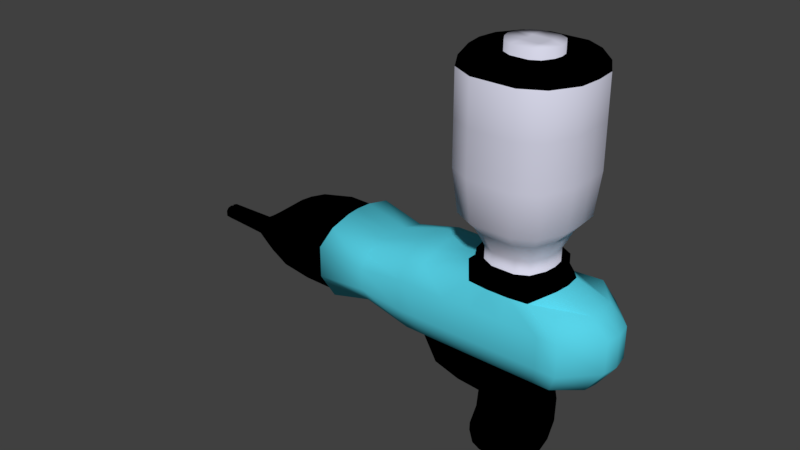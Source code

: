 # Source: BasicGun.blend  (saved by Blender 2.79.0; exported with 4.5.12 LTS)
import bpy
from mathutils import Matrix  # noqa: F401  (used for matrix-valued properties, if any)

bpy.ops.wm.read_factory_settings(use_empty=True)
scene = bpy.context.scene
scene.name = 'Scene'

# ---- collections
col_collection_1 = bpy.data.collections.new('Collection 1'); scene.collection.children.link(col_collection_1)

# ---- materials (node trees are filled in below, after node groups)
mat_black = bpy.data.materials.new('Black')
mat_black.alpha_threshold = 0.0
mat_black.use_transparent_shadow = False
mat_black.diffuse_color = (0.0, 0.0, 0.0, 1.0)
mat_black.roughness = 0.5
mat_blue = bpy.data.materials.new('Blue')
mat_blue.alpha_threshold = 0.0
mat_blue.use_transparent_shadow = False
mat_blue.diffuse_color = (0.09697, 0.6475, 0.8, 1.0)
mat_blue.roughness = 0.5
mat_glass = bpy.data.materials.new('Glass')
mat_glass.alpha_threshold = 0.0
mat_glass.use_transparent_shadow = False
mat_glass.diffuse_color = (0.6664, 0.6685, 0.8, 1.0)
mat_glass.roughness = 0.5

# ---- material node trees

# ---- world
world_world = bpy.data.worlds.new('World'); scene.world = world_world
world_world.color = (0.05088, 0.05088, 0.05088)
world_world.use_sun_shadow = False
world_world.sun_shadow_jitter_overblur = 0.0
world_world.cycles.sampling_method = 'MANUAL'

# ---- meshes
me_cube_001 = bpy.data.meshes.new('Cube.001')
me_cube_001.from_pydata([(-1.608, -0.4537, -0.004972), (-1.608, -0.4537, 0.8481), (1.273, -0.4537, -0.004972), (1.273, -0.4537, 0.8481), (-1.62, -0.1725, -0.09955), (1.524, -0.1725, 0.8168), (-1.62, -0.1725, 0.9084), (1.517, -0.1725, -0.04693), (-1.719, -0.548, 0.6104), (1.385, -0.548, 0.6104), (1.722, -0.1835, 0.6104), (1.385, -0.548, 0.24), (1.722, -0.1835, 0.24), (-1.719, -0.548, 0.24), (0.6643, -0.4537, -0.004972), (0.733, -0.4537, 0.8481), (0.7015, -0.1835, -0.1304), (0.7015, -0.548, 0.6104), (0.7015, -0.548, 0.24), (-0.5468, -0.4537, 0.8481), (-0.5847, -0.1154, -0.1304), (-0.5847, -0.548, 0.6104), (-0.5847, -0.548, 0.24), (-0.5468, -0.4537, -0.004972), (-0.5614, -0.1835, 0.9392), (1.072, -0.4537, -0.004972), (1.12, -0.1835, 0.9392), (0.948, -0.4269, 0.8481), (0.9057, -0.1835, -0.1304), (1.147, -0.548, 0.6104), (1.147, -0.548, 0.24), (-0.006492, -0.4537, -0.004972), (0.05279, -0.1835, 0.9392), (0.2376, -0.4269, 0.8481), (0.09177, -0.1835, -0.1304), (-0.006783, -0.548, 0.6104), (-0.006783, -0.548, 0.24), (-1.097, -0.4537, 0.7086), (-1.106, -0.1835, 0.0447), (-1.106, -0.548, 0.5473), (-1.106, -0.548, 0.296), (-1.097, -0.4537, 0.1298), (-1.106, -0.1835, 0.7704), (0.9681, -0.1517, -0.7032), (0.7247, -0.1854, -0.7032), (0.2064, -0.09433, -0.7032), (0.7824, -0.1372, -1.248), (0.5803, -0.1372, -1.248), (0.1035, -0.1372, -1.248), (-1.685, -0.1506, -0.07161), (-1.678, -0.3983, 0.01579), (-1.738, -0.4813, 0.5537), (-1.678, -0.3983, 0.7631), (-1.685, -0.1506, 0.8161), (-2.49, -0.3522, 0.6959), (-2.543, -0.4261, 0.5096), (-1.738, -0.4813, 0.2274), (-2.49, -0.3522, 0.03464), (-2.496, -0.1318, -0.04693), (-2.095, -0.1502, -0.06763), (-2.088, -0.3979, 0.01977), (-2.148, -0.4809, 0.5576), (-2.088, -0.3979, 0.7671), (-2.095, -0.1502, 0.8201), (-2.148, -0.4809, 0.2314), (-2.496, -0.1318, 0.7432), (-3.171, -0.08319, 0.2712), (-3.186, -0.1032, 0.2207), (-2.543, -0.4261, 0.2192), (-3.171, -0.08319, 0.1113), (-3.173, -0.02347, 0.06994), (-2.847, -0.07848, -0.01381), (-2.843, -0.2177, 0.05037), (-2.877, -0.2644, 0.3377), (-2.843, -0.2177, 0.4555), (-2.847, -0.07848, 0.4853), (-2.877, -0.2644, 0.1543), (-3.173, -0.02347, 0.284), (-3.186, -0.1032, 0.142), (-3.777, -0.02005, 0.09654), (-3.775, -0.07102, 0.1418), (-3.787, -0.0881, 0.2252), (-3.775, -0.07102, 0.2683), (-3.777, -0.02005, 0.2792), (-3.787, -0.02205, 0.1581), (-3.787, -0.0881, 0.1581), (-3.787, -0.02205, 0.2252), (0.9301, -0.3561, 0.9644), (0.7318, -0.4537, 0.9644), (0.1372, -0.1835, 0.9809), (1.038, -0.1835, 0.9809), (0.2561, -0.3561, 0.9644), (0.9301, -0.3559, 1.073), (0.7636, -0.4478, 1.073), (0.7327, -0.3631, 1.227), (0.1372, -0.1693, 1.09), (0.8686, -0.288, 1.227), (1.038, -0.1693, 1.09), (0.2561, -0.3559, 1.073), (0.3289, -0.4537, -0.004972), (0.4742, -0.4537, 0.8481), (0.3474, -0.1835, -0.1304), (0.3474, -0.548, 0.6104), (0.3474, -0.548, 0.24), (0.4163, -0.1854, -0.7032), (0.2926, -0.1372, -1.248), (0.5175, -0.433, 0.9644), (0.4352, -0.4477, 1.073), (0.8686, -0.2885, 1.075), (0.7327, -0.3635, 1.075), (0.7735, -0.4732, 1.447), (0.9497, -0.376, 1.447), (0.9567, -0.1362, 1.088), (0.4645, -0.3635, 1.075), (0.3184, -0.2885, 1.075), (0.2213, -0.1362, 1.088), (0.8299, -0.6257, 1.61), (1.062, -0.4978, 1.61), (0.9568, -0.1357, 1.24), (0.4645, -0.363, 1.227), (0.3184, -0.288, 1.227), (0.2213, -0.1357, 1.24), (0.8513, -0.682, 2.099), (1.104, -0.5425, 2.099), (1.064, -0.1785, 1.465), (0.426, -0.4731, 1.447), (0.2366, -0.376, 1.447), (0.1108, -0.1785, 1.465), (0.8514, -0.6804, 2.606), (1.104, -0.5408, 2.606), (1.212, -0.238, 1.633), (0.3727, -0.6255, 1.61), (0.1235, -0.4978, 1.61), (-0.04201, -0.238, 1.633), (0.8516, -0.6788, 3.111), (1.104, -0.5393, 3.111), (1.268, -0.2592, 2.124), (0.3527, -0.6818, 2.099), (0.0809, -0.5425, 2.099), (-0.09961, -0.2592, 2.124), (0.8168, -0.5836, 3.233), (1.035, -0.4631, 3.233), (1.268, -0.2575, 2.631), (0.3528, -0.6802, 2.606), (0.08104, -0.5408, 2.606), (-0.09948, -0.2575, 2.631), (0.7006, -0.2677, 3.233), (0.8043, -0.2105, 3.233), (1.268, -0.256, 3.111), (0.3529, -0.6786, 3.111), (0.08117, -0.5393, 3.111), (-0.09934, -0.256, 3.111), (1.177, -0.2184, 3.235), (0.386, -0.5835, 3.233), (0.1512, -0.4631, 3.233), (-0.004746, -0.2184, 3.235), (0.8716, -0.09428, 3.234), (0.496, -0.2677, 3.233), (0.3845, -0.2105, 3.233), (0.3105, -0.09428, 3.234), (0.8043, -0.2102, 3.34), (0.7006, -0.2674, 3.34), (0.4955, -0.09394, 3.341), (0.7011, -0.09394, 3.341), (0.8716, -0.09394, 3.341), (0.4961, -0.2673, 3.34), (0.3846, -0.2102, 3.34), (0.3105, -0.09394, 3.341), (0.1894, -0.1049, -0.4168), (0.7534, -0.2045, -0.4168), (0.9772, -0.1676, -0.4168), (0.4221, -0.2045, -0.4168), (0.1839, -0.1444, -0.9755), (0.6815, -0.1768, -0.9755), (0.9042, -0.1444, -0.9755), (0.3834, -0.1768, -0.9755), (0.6873, -0.1094, -1.427), (0.5216, -0.1094, -1.427), (0.2856, -0.1094, -1.427), (0.1305, -0.1094, -1.427), (0.5253, -0.05834, -1.527), (0.4261, -0.05834, -1.527), (0.2848, -0.05834, -1.527), (0.1919, -0.05834, -1.527), (-0.3358, -0.4537, 0.8481), (-0.3475, -0.1154, -0.1304), (-0.3476, -0.548, 0.6104), (-0.3476, -0.548, 0.24), (-0.3449, -0.4537, -0.004972), (-0.3435, -0.1835, 0.9392), (-0.3771, -0.1154, -0.205), (-0.582, -0.1154, -0.2631), (-0.2805, -0.1154, -0.3955), (-0.4069, -0.1154, -0.5668), (-0.08805, -0.1154, -0.447), (-0.0934, -0.1154, -0.6599), (-1.608, 0.4537, -0.004972), (-1.608, 0.4537, 0.8481), (1.273, 0.4537, -0.004972), (1.273, 0.4537, 0.8481), (-1.62, 0.1725, -0.09955), (1.524, 0.1725, 0.8168), (-1.62, 0.1725, 0.9084), (1.517, 0.1725, -0.04693), (-1.719, 0.548, 0.6104), (1.385, 0.548, 0.6104), (1.722, 0.1835, 0.6104), (1.385, 0.548, 0.24), (1.722, 0.1835, 0.24), (-1.719, 0.548, 0.24), (0.6643, 0.4537, -0.004972), (0.733, 0.4537, 0.8481), (0.7015, 0.1835, -0.1304), (0.7015, 0.548, 0.6104), (0.7015, 0.548, 0.24), (-0.5468, 0.4537, 0.8481), (-0.5847, 0.1154, -0.1304), (-0.5847, 0.548, 0.6104), (-0.5847, 0.548, 0.24), (-0.5468, 0.4537, -0.004972), (-0.5614, 0.1835, 0.9392), (1.072, 0.4537, -0.004972), (1.12, 0.1835, 0.9392), (0.948, 0.4269, 0.8481), (0.9057, 0.1835, -0.1304), (1.147, 0.548, 0.6104), (1.147, 0.548, 0.24), (-0.006492, 0.4537, -0.004972), (0.05279, 0.1835, 0.9392), (0.2376, 0.4269, 0.8481), (0.09177, 0.1835, -0.1304), (-0.006783, 0.548, 0.6104), (-0.006783, 0.548, 0.24), (-1.097, 0.4537, 0.7086), (-1.106, 0.1835, 0.0447), (-1.106, 0.548, 0.5473), (-1.106, 0.548, 0.296), (-1.097, 0.4537, 0.1298), (-1.106, 0.1835, 0.7704), (0.9681, 0.1517, -0.7032), (0.7247, 0.1854, -0.7032), (0.2064, 0.09433, -0.7032), (0.7824, 0.1372, -1.248), (0.5803, 0.1372, -1.248), (0.1035, 0.1372, -1.248), (-1.685, 0.1506, -0.07161), (-1.678, 0.3983, 0.01579), (-1.738, 0.4813, 0.5537), (-1.678, 0.3983, 0.7631), (-1.685, 0.1506, 0.8161), (-2.49, 0.3522, 0.6959), (-2.543, 0.4261, 0.5096), (-1.738, 0.4813, 0.2274), (-2.49, 0.3522, 0.03464), (-2.496, 0.1318, -0.04693), (-2.095, 0.1502, -0.06763), (-2.088, 0.3979, 0.01977), (-2.148, 0.4809, 0.5576), (-2.088, 0.3979, 0.7671), (-2.095, 0.1502, 0.8201), (-2.148, 0.4809, 0.2314), (-2.496, 0.1318, 0.7432), (-3.171, 0.08319, 0.2712), (-3.186, 0.1032, 0.2207), (-2.543, 0.4261, 0.2192), (-3.171, 0.08319, 0.1113), (-3.173, 0.02347, 0.06994), (-2.847, 0.07848, -0.01381), (-2.843, 0.2177, 0.05037), (-2.877, 0.2644, 0.3377), (-2.843, 0.2177, 0.4555), (-2.847, 0.07848, 0.4853), (-2.877, 0.2644, 0.1543), (-3.173, 0.02347, 0.284), (-3.186, 0.1032, 0.142), (-3.777, 0.02005, 0.09654), (-3.775, 0.07102, 0.1418), (-3.787, 0.0881, 0.2252), (-3.775, 0.07102, 0.2683), (-3.777, 0.02005, 0.2792), (-3.787, 0.02205, 0.1581), (-3.787, 0.0881, 0.1581), (-3.787, 0.02205, 0.2252), (0.9301, 0.3561, 0.9644), (0.7318, 0.4537, 0.9644), (0.1372, 0.1835, 0.9809), (1.038, 0.1835, 0.9809), (0.2561, 0.3561, 0.9644), (0.9301, 0.3559, 1.073), (0.7636, 0.4478, 1.073), (0.7327, 0.3631, 1.227), (0.1372, 0.1693, 1.09), (0.8686, 0.288, 1.227), (1.038, 0.1693, 1.09), (0.2561, 0.3559, 1.073), (0.3289, 0.4537, -0.004972), (0.4742, 0.4537, 0.8481), (0.3474, 0.1835, -0.1304), (0.3474, 0.548, 0.6104), (0.3474, 0.548, 0.24), (0.4163, 0.1854, -0.7032), (0.2926, 0.1372, -1.248), (0.5175, 0.433, 0.9644), (0.4352, 0.4477, 1.073), (0.8686, 0.2885, 1.075), (0.7327, 0.3635, 1.075), (0.7735, 0.4732, 1.447), (0.9497, 0.376, 1.447), (0.9567, 0.1362, 1.088), (0.4645, 0.3635, 1.075), (0.3184, 0.2885, 1.075), (0.2213, 0.1362, 1.088), (0.8299, 0.6257, 1.61), (1.062, 0.4978, 1.61), (0.9568, 0.1357, 1.24), (0.4645, 0.363, 1.227), (0.3184, 0.288, 1.227), (0.2213, 0.1357, 1.24), (0.8513, 0.682, 2.099), (1.104, 0.5425, 2.099), (1.064, 0.1785, 1.465), (0.426, 0.4731, 1.447), (0.2366, 0.376, 1.447), (0.1108, 0.1785, 1.465), (0.8514, 0.6804, 2.606), (1.104, 0.5408, 2.606), (1.212, 0.238, 1.633), (0.3727, 0.6255, 1.61), (0.1235, 0.4978, 1.61), (-0.04201, 0.238, 1.633), (0.8516, 0.6788, 3.111), (1.104, 0.5393, 3.111), (1.268, 0.2592, 2.124), (0.3527, 0.6818, 2.099), (0.0809, 0.5425, 2.099), (-0.09961, 0.2592, 2.124), (0.8168, 0.5836, 3.233), (1.035, 0.4631, 3.233), (1.268, 0.2575, 2.631), (0.3528, 0.6802, 2.606), (0.08104, 0.5408, 2.606), (-0.09948, 0.2575, 2.631), (0.7006, 0.2677, 3.233), (0.8043, 0.2105, 3.233), (1.268, 0.256, 3.111), (0.3529, 0.6786, 3.111), (0.08117, 0.5393, 3.111), (-0.09934, 0.256, 3.111), (1.177, 0.2184, 3.235), (0.386, 0.5835, 3.233), (0.1512, 0.4631, 3.233), (-0.004746, 0.2184, 3.235), (1.548, 0.0, 0.8144), (-1.637, 0.0, -0.1138), (1.541, 0.0, -0.06048), (-1.637, 0.0, 0.9071), (0.8716, 0.09428, 3.234), (0.496, 0.2677, 3.233), (0.3845, 0.2105, 3.233), (0.3105, 0.09428, 3.234), (0.8043, 0.2102, 3.34), (0.7006, 0.2674, 3.34), (0.4955, 0.09394, 3.341), (0.7011, 0.09394, 3.341), (0.8716, 0.09394, 3.341), (0.4961, 0.2673, 3.34), (0.3846, 0.2102, 3.34), (0.3105, 0.09394, 3.341), (1.749, 0.0, 0.6053), (1.749, 0.0, 0.2301), (-0.6497, 0.0, -0.1451), (-0.5644, 0.0, 0.9384), (1.139, 0.0, 0.9384), (1.034, 0.0, -0.1451), (0.05768, 0.0, 0.9384), (-0.002662, 0.0, -0.1451), (-1.107, 0.0, 0.03477), (-1.107, 0.0, 0.7698), (1.097, 0.0, -0.7252), (0.1135, 0.0, -0.7528), (0.9088, 0.0, -1.277), (0.009208, 0.0, -1.277), (-1.702, 0.0, 0.8137), (-1.702, 0.0, -0.08547), (-2.117, 0.0, 0.8177), (-2.117, 0.0, -0.08144), (-2.524, 0.0, 0.7398), (-2.576, 0.0, -0.04322), (-2.88, 0.0, 0.4786), (-2.902, 0.0, -0.01247), (-3.169, 0.0, 0.2747), (-3.21, 0.0, 0.0579), (-3.734, 0.0, 0.2882), (-3.775, 0.0, 0.0897), (-3.786, 0.0, 0.2295), (-3.786, 0.0, 0.1566), (1.056, 0.0, 0.9807), (0.1046, 0.0, 0.9807), (1.056, 0.0, 1.091), (0.1046, 0.0, 1.091), (0.9733, 0.0, 1.089), (0.1897, 0.0, 1.089), (0.9733, 0.0, 1.243), (0.1898, 0.0, 1.243), (1.082, 0.0, 1.471), (0.07777, 0.0, 1.471), (1.232, 0.0, 1.641), (-0.07696, 0.0, 1.641), (1.289, 0.0, 2.138), (-0.1353, 0.0, 2.138), (1.289, 0.0, 2.652), (-0.1352, 0.0, 2.652), (1.289, 0.0, 3.111), (-0.135, 0.0, 3.111), (1.196, 0.0, 3.235), (-0.03922, 0.0, 3.235), (0.887, 0.0, 3.234), (0.2801, 0.0, 3.234), (0.7204, 0.0, 3.341), (0.8931, 0.0, 3.341), (0.2861, 0.0, 3.341), (0.5121, 0.0, 3.341), (0.1894, 0.1049, -0.4168), (0.7534, 0.2045, -0.4168), (0.9772, 0.1676, -0.4168), (0.4221, 0.2045, -0.4168), (0.0957, 0.0, -0.4202), (1.106, 0.0, -0.4351), (0.1839, 0.1444, -0.9755), (0.6815, 0.1768, -0.9755), (0.9042, 0.1444, -0.9755), (0.3834, 0.1768, -0.9755), (0.09031, 0.0, -1.001), (1.032, 0.0, -1.001), (0.6873, 0.1094, -1.427), (0.5216, 0.1094, -1.427), (0.791, 0.0, -1.451), (0.2856, 0.1094, -1.427), (0.1305, 0.1094, -1.427), (0.05317, 0.0, -1.451), (0.5253, 0.05834, -1.527), (0.4261, 0.05834, -1.527), (0.4318, 0.0, -1.542), (0.5873, 0.0, -1.542), (0.2848, 0.05834, -1.527), (0.1919, 0.05834, -1.527), (0.1457, 0.0, -1.542), (0.2887, 0.0, -1.542), (-0.3358, 0.4537, 0.8481), (-0.3475, 0.1154, -0.1304), (-0.3476, 0.548, 0.6104), (-0.3476, 0.548, 0.24), (-0.3449, 0.4537, -0.004972), (-0.3435, 0.1835, 0.9392), (-0.3375, 0.0, -0.1451), (-0.3435, 0.0, 0.9384), (-0.3771, 0.1154, -0.205), (-0.582, 0.1154, -0.2631), (-0.6379, 0.0, -0.2781), (-0.3442, 0.0, -0.2125), (-0.2805, 0.1154, -0.3955), (-0.4069, 0.1154, -0.5668), (-0.4538, 0.0, -0.6058), (-0.2626, 0.0, -0.3843), (-0.08805, 0.1154, -0.447), (-0.0934, 0.1154, -0.6599), (-0.07887, 0.0, -0.7077), (-0.075, 0.0, -0.422)], [], [(10, 5, 3, 9), (39, 37, 1, 8), (28, 7, 2, 25), (42, 6, 1, 37), (353, 4, 49, 383), (377, 355, 6, 42), (373, 354, 7, 28), (368, 352, 5, 10), (369, 368, 10, 12), (40, 39, 8, 13), (12, 10, 9, 11), (7, 12, 11, 2), (41, 40, 13, 0), (1, 6, 53, 52), (8, 1, 52, 51), (354, 369, 12, 7), (25, 30, 18, 14), (30, 29, 17, 18), (427, 170, 43, 378), (100, 15, 88, 106), (101, 16, 14, 99), (29, 27, 15, 17), (38, 20, 23, 41), (376, 370, 20, 38), (188, 187, 22, 23), (187, 186, 21, 22), (455, 371, 24, 189), (189, 24, 19, 184), (186, 184, 19, 21), (9, 3, 27, 29), (5, 26, 27, 3), (352, 372, 26, 5), (11, 9, 29, 30), (2, 11, 30, 25), (171, 168, 45, 104), (16, 28, 25, 14), (102, 100, 33, 35), (32, 33, 91, 89), (27, 26, 90, 87), (15, 27, 87, 88), (103, 102, 35, 36), (99, 103, 36, 31), (185, 34, 31, 188), (454, 375, 34, 185), (353, 376, 38, 4), (4, 38, 41, 0), (23, 22, 40, 41), (22, 21, 39, 40), (371, 377, 42, 24), (24, 42, 37, 19), (21, 19, 37, 39), (433, 174, 46, 380), (175, 172, 48, 105), (170, 169, 44, 43), (174, 173, 47, 46), (49, 50, 60, 59), (56, 51, 61, 64), (50, 56, 64, 60), (52, 53, 63, 62), (51, 52, 62, 61), (0, 13, 56, 50), (4, 0, 50, 49), (13, 8, 51, 56), (64, 61, 55, 68), (60, 64, 68, 57), (62, 63, 65, 54), (61, 62, 54, 55), (383, 49, 59, 385), (68, 55, 73, 76), (57, 68, 76, 72), (54, 65, 75, 74), (55, 54, 74, 73), (59, 60, 57, 58), (385, 59, 58, 387), (76, 73, 67, 78), (72, 76, 78, 69), (74, 75, 77, 66), (73, 74, 66, 67), (58, 57, 72, 71), (387, 58, 71, 389), (69, 78, 85, 80), (66, 77, 83, 82), (67, 66, 82, 81), (391, 70, 79, 393), (71, 72, 69, 70), (389, 71, 70, 391), (81, 82, 83, 86), (85, 81, 86, 84), (80, 85, 84, 79), (78, 67, 81, 85), (70, 69, 80, 79), (88, 87, 92, 93), (89, 91, 98, 95), (87, 90, 97, 92), (374, 32, 89, 397), (399, 95, 115, 401), (107, 93, 109, 113), (93, 92, 108, 109), (397, 89, 95, 399), (106, 88, 93, 107), (91, 106, 107, 98), (95, 98, 114, 115), (173, 175, 105, 47), (14, 18, 103, 99), (18, 17, 102, 103), (17, 15, 100, 102), (169, 171, 104, 44), (34, 101, 99, 31), (33, 100, 106, 91), (108, 112, 118, 96), (113, 109, 94, 119), (114, 113, 119, 120), (401, 115, 121, 403), (98, 107, 113, 114), (92, 97, 112, 108), (96, 118, 124, 111), (119, 94, 110, 125), (120, 119, 125, 126), (403, 121, 127, 405), (115, 114, 120, 121), (109, 108, 96, 94), (111, 124, 130, 117), (125, 110, 116, 131), (126, 125, 131, 132), (405, 127, 133, 407), (110, 111, 117, 116), (121, 120, 126, 127), (94, 96, 111, 110), (117, 130, 136, 123), (131, 116, 122, 137), (132, 131, 137, 138), (407, 133, 139, 409), (116, 117, 123, 122), (127, 126, 132, 133), (123, 136, 142, 129), (137, 122, 128, 143), (138, 137, 143, 144), (409, 139, 145, 411), (122, 123, 129, 128), (133, 132, 138, 139), (129, 142, 148, 135), (143, 128, 134, 149), (144, 143, 149, 150), (411, 145, 151, 413), (128, 129, 135, 134), (145, 144, 150, 151), (139, 138, 144, 145), (149, 134, 140, 153), (150, 149, 153, 154), (413, 151, 155, 415), (134, 135, 141, 140), (151, 150, 154, 155), (415, 155, 159, 417), (140, 141, 147, 146), (155, 154, 158, 159), (135, 148, 152, 141), (146, 147, 160, 161), (159, 158, 166, 167), (147, 156, 164, 160), (154, 153, 157, 158), (153, 140, 146, 157), (141, 152, 156, 147), (419, 418, 163, 164), (164, 163, 161, 160), (162, 167, 166, 165), (421, 420, 167, 162), (418, 421, 162, 163), (163, 162, 165, 161), (417, 159, 167, 420), (158, 157, 165, 166), (157, 146, 161, 165), (156, 416, 419, 164), (152, 414, 416, 156), (148, 412, 414, 152), (142, 410, 412, 148), (136, 408, 410, 142), (130, 406, 408, 136), (124, 404, 406, 130), (118, 402, 404, 124), (112, 400, 402, 118), (90, 396, 398, 97), (97, 398, 400, 112), (26, 372, 396, 90), (79, 84, 395, 393), (84, 86, 394, 395), (86, 83, 392, 394), (77, 390, 392, 83), (75, 388, 390, 77), (65, 386, 388, 75), (63, 384, 386, 65), (53, 382, 384, 63), (172, 432, 381, 48), (380, 46, 176, 436), (6, 355, 382, 53), (34, 375, 426, 168), (16, 101, 171, 169), (28, 16, 169, 170), (101, 34, 168, 171), (373, 28, 170, 427), (45, 379, 432, 172), (44, 104, 175, 173), (43, 44, 173, 174), (104, 45, 172, 175), (378, 43, 174, 433), (436, 176, 180, 443), (179, 439, 446, 183), (46, 47, 177, 176), (105, 48, 179, 178), (47, 105, 178, 177), (48, 381, 439, 179), (447, 442, 181, 182), (442, 443, 180, 181), (446, 447, 182, 183), (176, 177, 181, 180), (177, 178, 182, 181), (178, 179, 183, 182), (20, 370, 458, 191), (20, 185, 188, 23), (35, 33, 184, 186), (32, 189, 184, 33), (374, 455, 189, 32), (36, 35, 186, 187), (31, 36, 187, 188), (191, 458, 462, 193), (459, 190, 192, 463), (185, 20, 191, 190), (454, 185, 190, 459), (190, 191, 193, 192), (192, 193, 195, 194), (463, 192, 194, 467), (193, 462, 466, 195), (45, 168, 194, 195), (45, 195, 466, 379), (168, 426, 467, 194), (206, 205, 199, 201), (235, 204, 197, 233), (224, 221, 198, 203), (238, 233, 197, 202), (353, 383, 245, 200), (377, 238, 202, 355), (373, 224, 203, 354), (368, 206, 201, 352), (369, 208, 206, 368), (236, 209, 204, 235), (208, 207, 205, 206), (203, 198, 207, 208), (237, 196, 209, 236), (197, 248, 249, 202), (204, 247, 248, 197), (354, 203, 208, 369), (221, 210, 214, 226), (226, 214, 213, 225), (427, 378, 239, 424), (296, 302, 284, 211), (297, 295, 210, 212), (225, 213, 211, 223), (234, 237, 219, 216), (376, 234, 216, 370), (452, 219, 218, 451), (451, 218, 217, 450), (455, 453, 220, 371), (453, 448, 215, 220), (450, 217, 215, 448), (205, 225, 223, 199), (201, 199, 223, 222), (352, 201, 222, 372), (207, 226, 225, 205), (198, 221, 226, 207), (425, 300, 241, 422), (212, 210, 221, 224), (298, 231, 229, 296), (228, 285, 287, 229), (223, 283, 286, 222), (211, 284, 283, 223), (299, 232, 231, 298), (295, 227, 232, 299), (449, 452, 227, 230), (454, 449, 230, 375), (353, 200, 234, 376), (200, 196, 237, 234), (219, 237, 236, 218), (218, 236, 235, 217), (371, 220, 238, 377), (220, 215, 233, 238), (217, 235, 233, 215), (433, 380, 242, 430), (431, 301, 244, 428), (424, 239, 240, 423), (430, 242, 243, 429), (245, 255, 256, 246), (252, 260, 257, 247), (246, 256, 260, 252), (248, 258, 259, 249), (247, 257, 258, 248), (196, 246, 252, 209), (200, 245, 246, 196), (209, 252, 247, 204), (260, 264, 251, 257), (256, 253, 264, 260), (258, 250, 261, 259), (257, 251, 250, 258), (383, 385, 255, 245), (264, 272, 269, 251), (253, 268, 272, 264), (250, 270, 271, 261), (251, 269, 270, 250), (255, 254, 253, 256), (385, 387, 254, 255), (272, 274, 263, 269), (268, 265, 274, 272), (270, 262, 273, 271), (269, 263, 262, 270), (254, 267, 268, 253), (387, 389, 267, 254), (265, 276, 281, 274), (262, 278, 279, 273), (263, 277, 278, 262), (391, 393, 275, 266), (267, 266, 265, 268), (389, 391, 266, 267), (277, 282, 279, 278), (281, 280, 282, 277), (276, 275, 280, 281), (274, 281, 277, 263), (266, 275, 276, 265), (284, 289, 288, 283), (285, 291, 294, 287), (283, 288, 293, 286), (374, 397, 285, 228), (399, 401, 311, 291), (303, 309, 305, 289), (289, 305, 304, 288), (397, 399, 291, 285), (302, 303, 289, 284), (287, 294, 303, 302), (291, 311, 310, 294), (429, 243, 301, 431), (210, 295, 299, 214), (214, 299, 298, 213), (213, 298, 296, 211), (423, 240, 300, 425), (230, 227, 295, 297), (229, 287, 302, 296), (304, 292, 314, 308), (309, 315, 290, 305), (310, 316, 315, 309), (401, 403, 317, 311), (294, 310, 309, 303), (288, 304, 308, 293), (292, 307, 320, 314), (315, 321, 306, 290), (316, 322, 321, 315), (403, 405, 323, 317), (311, 317, 316, 310), (305, 290, 292, 304), (307, 313, 326, 320), (321, 327, 312, 306), (322, 328, 327, 321), (405, 407, 329, 323), (306, 312, 313, 307), (317, 323, 322, 316), (290, 306, 307, 292), (313, 319, 332, 326), (327, 333, 318, 312), (328, 334, 333, 327), (407, 409, 335, 329), (312, 318, 319, 313), (323, 329, 328, 322), (319, 325, 338, 332), (333, 339, 324, 318), (334, 340, 339, 333), (409, 411, 341, 335), (318, 324, 325, 319), (329, 335, 334, 328), (325, 331, 344, 338), (339, 345, 330, 324), (340, 346, 345, 339), (411, 413, 347, 341), (324, 330, 331, 325), (341, 347, 346, 340), (335, 341, 340, 334), (345, 349, 336, 330), (346, 350, 349, 345), (413, 415, 351, 347), (330, 336, 337, 331), (347, 351, 350, 346), (415, 417, 359, 351), (336, 342, 343, 337), (351, 359, 358, 350), (331, 337, 348, 344), (342, 361, 360, 343), (359, 367, 366, 358), (343, 360, 364, 356), (350, 358, 357, 349), (349, 357, 342, 336), (337, 343, 356, 348), (419, 364, 363, 418), (364, 360, 361, 363), (362, 365, 366, 367), (421, 362, 367, 420), (418, 363, 362, 421), (363, 361, 365, 362), (417, 420, 367, 359), (358, 366, 365, 357), (357, 365, 361, 342), (356, 364, 419, 416), (348, 356, 416, 414), (344, 348, 414, 412), (338, 344, 412, 410), (332, 338, 410, 408), (326, 332, 408, 406), (320, 326, 406, 404), (314, 320, 404, 402), (308, 314, 402, 400), (286, 293, 398, 396), (293, 308, 400, 398), (222, 286, 396, 372), (275, 393, 395, 280), (280, 395, 394, 282), (282, 394, 392, 279), (273, 279, 392, 390), (271, 273, 390, 388), (261, 271, 388, 386), (259, 261, 386, 384), (249, 259, 384, 382), (428, 244, 381, 432), (380, 436, 434, 242), (202, 249, 382, 355), (230, 422, 426, 375), (212, 423, 425, 297), (224, 424, 423, 212), (297, 425, 422, 230), (373, 427, 424, 224), (241, 428, 432, 379), (240, 429, 431, 300), (239, 430, 429, 240), (300, 431, 428, 241), (378, 433, 430, 239), (436, 443, 440, 434), (438, 445, 446, 439), (242, 434, 435, 243), (301, 437, 438, 244), (243, 435, 437, 301), (244, 438, 439, 381), (447, 444, 441, 442), (442, 441, 440, 443), (446, 445, 444, 447), (434, 440, 441, 435), (435, 441, 444, 437), (437, 444, 445, 438), (216, 457, 458, 370), (216, 219, 452, 449), (231, 450, 448, 229), (228, 229, 448, 453), (374, 228, 453, 455), (232, 451, 450, 231), (227, 452, 451, 232), (457, 461, 462, 458), (459, 463, 460, 456), (449, 456, 457, 216), (454, 459, 456, 449), (456, 460, 461, 457), (460, 464, 465, 461), (463, 467, 464, 460), (461, 465, 466, 462), (241, 465, 464, 422), (241, 379, 466, 465), (422, 464, 467, 426)])
me_cube_001.polygons.foreach_set('use_smooth', [True] * 468)
me_cube_001.polygons.foreach_set('material_index', [1, 1, 1, 1, 1, 1, 1, 1, 1, 1, 1, 1, 1, 1, 1, 1, 1, 1, 0, 0, 1, 1, 1, 1, 1, 1, 1, 1, 1, 1, 1, 1, 1, 1, 0, 1, 1, 0, 0, 0, 1, 1, 1, 1, 1, 1, 1, 1, 1, 1, 1, 0, 0, 0, 0, 0, 0, 0, 0, 0, 1, 1, 1, 0, 0, 0, 0, 0, 0, 0, 0, 0, 0, 0, 0, 0, 0, 0, 0, 0, 0, 0, 0, 0, 0, 0, 0, 0, 0, 0, 0, 0, 0, 0, 0, 0, 0, 0, 0, 0, 0, 0, 0, 1, 1, 1, 0, 1, 0, 2, 2, 2, 2, 0, 0, 2, 2, 2, 2, 2, 2, 2, 2, 2, 2, 2, 2, 2, 2, 2, 2, 2, 2, 2, 2, 2, 2, 2, 2, 2, 2, 2, 2, 2, 2, 2, 2, 0, 0, 0, 0, 0, 0, 0, 0, 0, 2, 2, 2, 0, 0, 0, 2, 2, 2, 2, 2, 2, 2, 2, 2, 2, 0, 0, 2, 2, 2, 2, 2, 2, 0, 0, 0, 0, 0, 0, 0, 0, 0, 0, 0, 0, 0, 1, 0, 0, 0, 0, 0, 0, 0, 0, 0, 0, 0, 0, 0, 0, 0, 0, 0, 0, 0, 0, 0, 0, 0, 1, 1, 1, 1, 1, 1, 0, 0, 0, 0, 0, 0, 0, 0, 0, 0, 0, 1, 1, 1, 1, 1, 1, 1, 1, 1, 1, 1, 1, 1, 1, 1, 1, 1, 1, 0, 0, 1, 1, 1, 1, 1, 1, 1, 1, 1, 1, 1, 1, 1, 1, 0, 1, 1, 0, 0, 0, 1, 1, 1, 1, 1, 1, 1, 1, 1, 1, 1, 0, 0, 0, 0, 0, 0, 0, 0, 0, 1, 1, 1, 0, 0, 0, 0, 0, 0, 0, 0, 0, 0, 0, 0, 0, 0, 0, 0, 0, 0, 0, 0, 0, 0, 0, 0, 0, 0, 0, 0, 0, 0, 0, 0, 0, 0, 0, 0, 0, 0, 0, 0, 1, 1, 1, 0, 1, 0, 2, 2, 2, 2, 0, 0, 2, 2, 2, 2, 2, 2, 2, 2, 2, 2, 2, 2, 2, 2, 2, 2, 2, 2, 2, 2, 2, 2, 2, 2, 2, 2, 2, 2, 2, 2, 2, 2, 0, 0, 0, 0, 0, 0, 0, 0, 0, 2, 2, 2, 0, 0, 0, 2, 2, 2, 2, 2, 2, 2, 2, 2, 2, 0, 0, 2, 2, 2, 2, 2, 2, 0, 0, 0, 0, 0, 0, 0, 0, 0, 0, 0, 0, 0, 1, 0, 0, 0, 0, 0, 0, 0, 0, 0, 0, 0, 0, 0, 0, 0, 0, 0, 0, 0, 0, 0, 0, 0, 1, 1, 1, 1, 1, 1, 0, 0, 0, 0, 0, 0, 0, 0, 0, 0, 0])
me_cube_001.materials.append(mat_black)
me_cube_001.materials.append(mat_blue)
me_cube_001.materials.append(mat_glass)
me_cube_001.use_remesh_preserve_volume = False
me_cube_001.use_remesh_preserve_attributes = False
me_cube_001.use_mirror_vertex_groups = False
me_cube_001.update()

# ---- objects
ob_cube = bpy.data.objects.new('Cube', me_cube_001)

# ---- transforms, parenting, visibility, modifiers, constraints
ob_cube.location = (0.0, 0.0, 1.008)
ob_cube.lineart.crease_threshold = 0.0

# ---- collection membership
col_collection_1.objects.link(ob_cube)

# ---- scene / render settings (as saved in the file)
scene.frame_start = 1; scene.frame_end = 250; scene.frame_set(1)
scene.render.engine = 'BLENDER_EEVEE_NEXT'
scene.render.resolution_percentage = 50
scene.render.dither_intensity = 0.0
scene.cycles.use_denoising = False
scene.cycles.samples = 128
scene.cycles.sampling_pattern = 'TABULATED_SOBOL'
scene.cycles.use_adaptive_sampling = False
scene.cycles.use_light_tree = False
scene.cycles.blur_glossy = 0.0
scene.cycles.sample_clamp_indirect = 0.0
scene.view_settings.view_transform = 'Standard'
bpy.context.view_layer.update()

# ---- added for rendering (the .blend has no active camera and no usable light): camera, sun
cam_auto = bpy.data.cameras.new('AutoCamera')
cam_auto.lens = 50.0
cam_auto.sensor_width = 36.0
cam_auto.clip_end = 1000.0
ob_auto_camera = bpy.data.objects.new('AutoCamera', cam_auto)
scene.collection.objects.link(ob_auto_camera)
ob_auto_camera.location = (5.92563, -8.33407, 7.46367)
ob_auto_camera.rotation_euler = (1.09748, -7.21219e-08, 0.694738)
scene.camera = ob_auto_camera
light_auto_sun = bpy.data.lights.new('AutoSun', 'SUN')
light_auto_sun.energy = 3.0
light_auto_sun.angle = 0.0523599
ob_auto_sun = bpy.data.objects.new('AutoSun', light_auto_sun)
scene.collection.objects.link(ob_auto_sun)
ob_auto_sun.rotation_euler = (0.872665, 0.174533, 0.523599)
bpy.context.view_layer.update()
